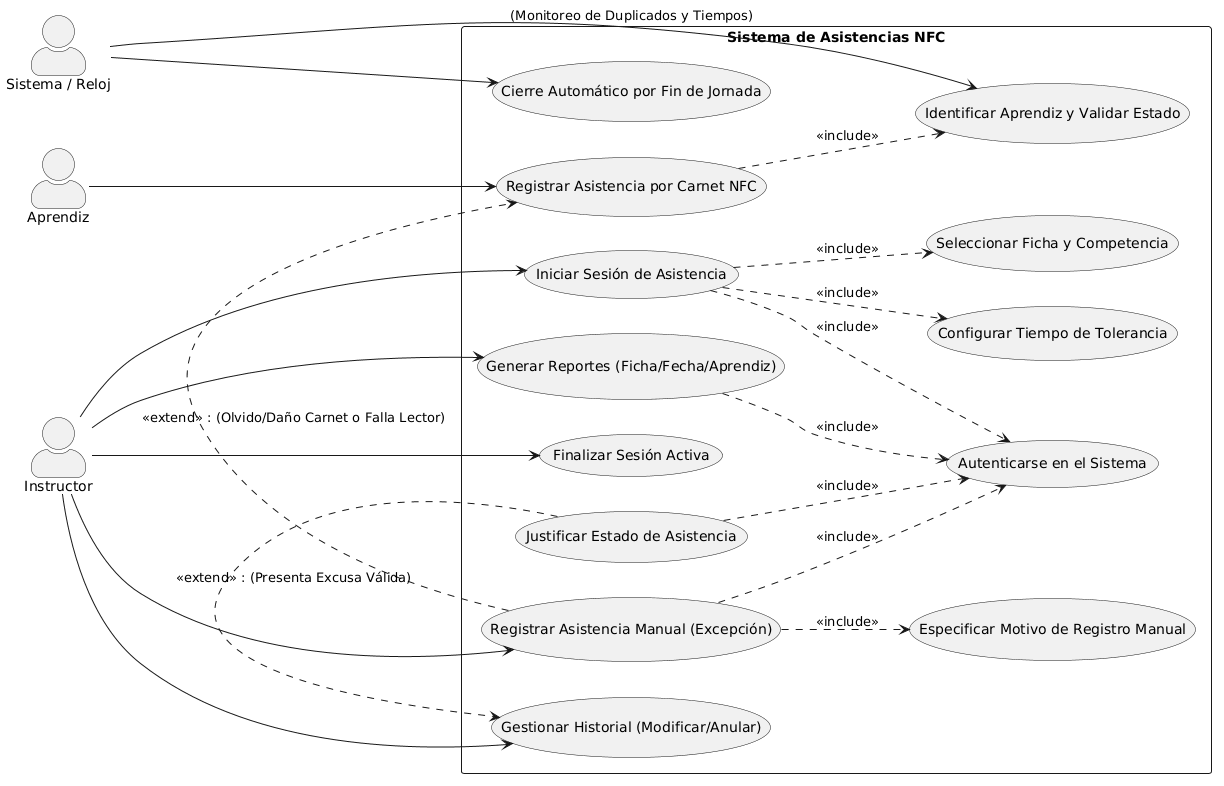

The diagram above was rendered by PlantUML. Its source (embedded in the PNG):
@startuml
left to right direction
skinparam packageStyle rectangle
skinparam actorStyle awesome

actor "Instructor" as inst
actor "Aprendiz" as apr
actor "Sistema / Reloj" as sys

rectangle "Sistema de Asistencias NFC" {
    
    ' --- Módulo de Sesión de Asistencia ---
    usecase "Autenticarse en el Sistema" as UC_Auth
    usecase "Iniciar Sesión de Asistencia" as UC_Init
    usecase "Seleccionar Ficha y Competencia" as UC_Sel
    usecase "Configurar Tiempo de Tolerancia" as UC_Tol
    usecase "Finalizar Sesión Activa" as UC_End
    usecase "Cierre Automático por Fin de Jornada" as UC_AutoEnd
    
    ' --- Módulo de Registro de Asistencia ---
    usecase "Registrar Asistencia por Carnet NFC" as UC_RegNFC
    usecase "Identificar Aprendiz y Validar Estado" as UC_Valid
    usecase "Registrar Asistencia Manual (Excepción)" as UC_RegManual
    usecase "Especificar Motivo de Registro Manual" as UC_Motivo
    
    ' --- Módulo de Gestión y Auditoría ---
    usecase "Gestionar Historial (Modificar/Anular)" as UC_Manage
    usecase "Justificar Estado de Asistencia" as UC_Justify
    usecase "Generar Reportes (Ficha/Fecha/Aprendiz)" as UC_Report
    
    ' --- Relaciones de Inclusión (Includes) ---
    UC_Init ..> UC_Auth : <<include>>
    UC_Init ..> UC_Sel : <<include>>
    UC_Init ..> UC_Tol : <<include>>
    
    UC_RegNFC ..> UC_Valid : <<include>>
    UC_RegManual ..> UC_Motivo : <<include>>
    UC_RegManual ..> UC_Auth : <<include>>
    
    UC_Justify ..> UC_Auth : <<include>>
    UC_Report ..> UC_Auth : <<include>>

    ' --- Relaciones de Extensión (Extends) ---
    ' El registro manual extiende al flujo normal cuando fallan los medios físicos
    UC_RegManual .> UC_RegNFC : <<extend>> : (Olvido/Daño Carnet o Falla Lector)
    
    ' La modificación con justificación extiende la gestión ordinaria
    UC_Justify .> UC_Manage : <<extend>> : (Presenta Excusa Válida)
}

' --- Conexiones de Actores ---
inst --> UC_Init
inst --> UC_End
inst --> UC_RegManual
inst --> UC_Manage
inst --> UC_Report

apr --> UC_RegNFC

sys --> UC_AutoEnd
sys --> UC_Valid : (Monitoreo de Duplicados y Tiempos)

@endum